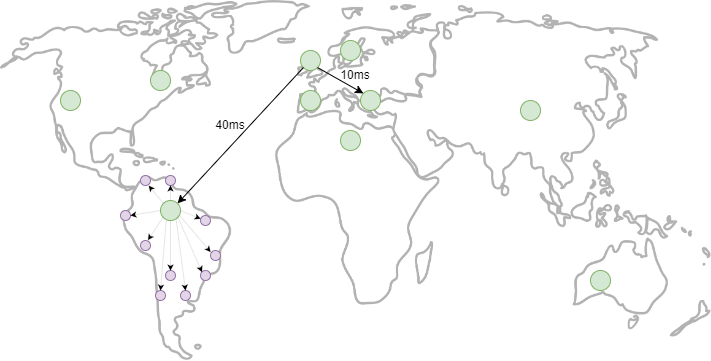

The diagram above was exported from draw.io. Its source (the exported page's mxGraphModel, read from the mxfile embedded in the PNG):
<mxGraphModel dx="373" dy="235" grid="0" gridSize="10" guides="1" tooltips="1" connect="1" arrows="1" fold="1" page="0" pageScale="1" pageWidth="1100" pageHeight="1700" math="0" shadow="0">
  <root>
    <mxCell id="0" />
    <mxCell id="1" parent="0" />
    <mxCell id="X1KxFXlsTexJpobBfIu2-1" value="" style="shape=image;verticalLabelPosition=bottom;labelBackgroundColor=default;verticalAlign=top;aspect=fixed;imageAspect=0;image=https://i.pinimg.com/originals/df/3b/ef/df3bef31cf21abc2d4c456756e926058.png;opacity=30;" vertex="1" parent="1">
      <mxGeometry x="530" y="480" width="710.53" height="360" as="geometry" />
    </mxCell>
    <mxCell id="X1KxFXlsTexJpobBfIu2-2" value="" style="ellipse;whiteSpace=wrap;html=1;aspect=fixed;fillColor=#d5e8d4;strokeColor=#82b366;" vertex="1" parent="1">
      <mxGeometry x="680" y="550" width="20" height="20" as="geometry" />
    </mxCell>
    <mxCell id="X1KxFXlsTexJpobBfIu2-3" value="" style="ellipse;whiteSpace=wrap;html=1;aspect=fixed;fillColor=#d5e8d4;strokeColor=#82b366;" vertex="1" parent="1">
      <mxGeometry x="830" y="530" width="20" height="20" as="geometry" />
    </mxCell>
    <mxCell id="X1KxFXlsTexJpobBfIu2-4" value="" style="ellipse;whiteSpace=wrap;html=1;aspect=fixed;fillColor=#d5e8d4;strokeColor=#82b366;" vertex="1" parent="1">
      <mxGeometry x="830" y="570" width="20" height="20" as="geometry" />
    </mxCell>
    <mxCell id="X1KxFXlsTexJpobBfIu2-5" value="" style="ellipse;whiteSpace=wrap;html=1;aspect=fixed;fillColor=#d5e8d4;strokeColor=#82b366;" vertex="1" parent="1">
      <mxGeometry x="890" y="570" width="20" height="20" as="geometry" />
    </mxCell>
    <mxCell id="X1KxFXlsTexJpobBfIu2-6" value="" style="ellipse;whiteSpace=wrap;html=1;aspect=fixed;fillColor=#d5e8d4;strokeColor=#82b366;" vertex="1" parent="1">
      <mxGeometry x="870" y="520" width="20" height="20" as="geometry" />
    </mxCell>
    <mxCell id="X1KxFXlsTexJpobBfIu2-7" value="" style="ellipse;whiteSpace=wrap;html=1;aspect=fixed;fillColor=#d5e8d4;strokeColor=#82b366;" vertex="1" parent="1">
      <mxGeometry x="1050" y="580" width="20" height="20" as="geometry" />
    </mxCell>
    <mxCell id="X1KxFXlsTexJpobBfIu2-8" value="" style="ellipse;whiteSpace=wrap;html=1;aspect=fixed;fillColor=#d5e8d4;strokeColor=#82b366;" vertex="1" parent="1">
      <mxGeometry x="1120" y="750" width="20" height="20" as="geometry" />
    </mxCell>
    <mxCell id="X1KxFXlsTexJpobBfIu2-9" value="" style="ellipse;whiteSpace=wrap;html=1;aspect=fixed;fillColor=#d5e8d4;strokeColor=#82b366;" vertex="1" parent="1">
      <mxGeometry x="690" y="680" width="20" height="20" as="geometry" />
    </mxCell>
    <mxCell id="X1KxFXlsTexJpobBfIu2-10" value="" style="ellipse;whiteSpace=wrap;html=1;aspect=fixed;fillColor=#d5e8d4;strokeColor=#82b366;" vertex="1" parent="1">
      <mxGeometry x="590" y="570" width="20" height="20" as="geometry" />
    </mxCell>
    <mxCell id="X1KxFXlsTexJpobBfIu2-11" value="" style="ellipse;whiteSpace=wrap;html=1;aspect=fixed;fillColor=#d5e8d4;strokeColor=#82b366;" vertex="1" parent="1">
      <mxGeometry x="870" y="610" width="20" height="20" as="geometry" />
    </mxCell>
    <mxCell id="X1KxFXlsTexJpobBfIu2-12" value="" style="endArrow=classic;html=1;rounded=0;exitX=0;exitY=1;exitDx=0;exitDy=0;entryX=1;entryY=0;entryDx=0;entryDy=0;" edge="1" parent="1" source="X1KxFXlsTexJpobBfIu2-3" target="X1KxFXlsTexJpobBfIu2-9">
      <mxGeometry width="50" height="50" relative="1" as="geometry">
        <mxPoint x="880" y="720" as="sourcePoint" />
        <mxPoint x="930" y="670" as="targetPoint" />
      </mxGeometry>
    </mxCell>
    <mxCell id="X1KxFXlsTexJpobBfIu2-13" value="40ms" style="text;html=1;align=center;verticalAlign=middle;whiteSpace=wrap;rounded=0;" vertex="1" parent="1">
      <mxGeometry x="730" y="590" width="60" height="30" as="geometry" />
    </mxCell>
    <mxCell id="X1KxFXlsTexJpobBfIu2-14" value="" style="endArrow=classic;html=1;rounded=0;exitX=1;exitY=1;exitDx=0;exitDy=0;entryX=0;entryY=0;entryDx=0;entryDy=0;" edge="1" parent="1" source="X1KxFXlsTexJpobBfIu2-3" target="X1KxFXlsTexJpobBfIu2-5">
      <mxGeometry width="50" height="50" relative="1" as="geometry">
        <mxPoint x="843" y="557" as="sourcePoint" />
        <mxPoint x="717" y="693" as="targetPoint" />
      </mxGeometry>
    </mxCell>
    <mxCell id="X1KxFXlsTexJpobBfIu2-15" value="10ms" style="text;html=1;align=center;verticalAlign=middle;whiteSpace=wrap;rounded=0;" vertex="1" parent="1">
      <mxGeometry x="855.27" y="540" width="60" height="30" as="geometry" />
    </mxCell>
    <mxCell id="X1KxFXlsTexJpobBfIu2-16" value="" style="ellipse;whiteSpace=wrap;html=1;aspect=fixed;fillColor=#e1d5e7;strokeColor=#9673a6;" vertex="1" parent="1">
      <mxGeometry x="670" y="720" width="10" height="10" as="geometry" />
    </mxCell>
    <mxCell id="X1KxFXlsTexJpobBfIu2-17" value="" style="ellipse;whiteSpace=wrap;html=1;aspect=fixed;fillColor=#e1d5e7;strokeColor=#9673a6;" vertex="1" parent="1">
      <mxGeometry x="685" y="770" width="10" height="10" as="geometry" />
    </mxCell>
    <mxCell id="X1KxFXlsTexJpobBfIu2-18" value="" style="ellipse;whiteSpace=wrap;html=1;aspect=fixed;fillColor=#e1d5e7;strokeColor=#9673a6;" vertex="1" parent="1">
      <mxGeometry x="710" y="770" width="10" height="10" as="geometry" />
    </mxCell>
    <mxCell id="X1KxFXlsTexJpobBfIu2-19" value="" style="ellipse;whiteSpace=wrap;html=1;aspect=fixed;fillColor=#e1d5e7;strokeColor=#9673a6;" vertex="1" parent="1">
      <mxGeometry x="730" y="750" width="10" height="10" as="geometry" />
    </mxCell>
    <mxCell id="X1KxFXlsTexJpobBfIu2-20" value="" style="ellipse;whiteSpace=wrap;html=1;aspect=fixed;fillColor=#e1d5e7;strokeColor=#9673a6;" vertex="1" parent="1">
      <mxGeometry x="695" y="750" width="10" height="10" as="geometry" />
    </mxCell>
    <mxCell id="X1KxFXlsTexJpobBfIu2-21" value="" style="ellipse;whiteSpace=wrap;html=1;aspect=fixed;fillColor=#e1d5e7;strokeColor=#9673a6;" vertex="1" parent="1">
      <mxGeometry x="740" y="730" width="10" height="10" as="geometry" />
    </mxCell>
    <mxCell id="X1KxFXlsTexJpobBfIu2-22" value="" style="ellipse;whiteSpace=wrap;html=1;aspect=fixed;fillColor=#e1d5e7;strokeColor=#9673a6;" vertex="1" parent="1">
      <mxGeometry x="670" y="655" width="10" height="10" as="geometry" />
    </mxCell>
    <mxCell id="X1KxFXlsTexJpobBfIu2-23" value="" style="ellipse;whiteSpace=wrap;html=1;aspect=fixed;fillColor=#e1d5e7;strokeColor=#9673a6;" vertex="1" parent="1">
      <mxGeometry x="650" y="690" width="10" height="10" as="geometry" />
    </mxCell>
    <mxCell id="X1KxFXlsTexJpobBfIu2-24" value="" style="ellipse;whiteSpace=wrap;html=1;aspect=fixed;fillColor=#e1d5e7;strokeColor=#9673a6;" vertex="1" parent="1">
      <mxGeometry x="730" y="695" width="10" height="10" as="geometry" />
    </mxCell>
    <mxCell id="X1KxFXlsTexJpobBfIu2-25" value="" style="ellipse;whiteSpace=wrap;html=1;aspect=fixed;fillColor=#e1d5e7;strokeColor=#9673a6;" vertex="1" parent="1">
      <mxGeometry x="695" y="655" width="10" height="10" as="geometry" />
    </mxCell>
    <mxCell id="X1KxFXlsTexJpobBfIu2-26" value="" style="endArrow=classic;html=1;rounded=0;strokeWidth=0;exitX=0;exitY=0.5;exitDx=0;exitDy=0;entryX=1;entryY=0.5;entryDx=0;entryDy=0;" edge="1" parent="1" source="X1KxFXlsTexJpobBfIu2-9" target="X1KxFXlsTexJpobBfIu2-23">
      <mxGeometry width="50" height="50" relative="1" as="geometry">
        <mxPoint x="750" y="740" as="sourcePoint" />
        <mxPoint x="800" y="690" as="targetPoint" />
      </mxGeometry>
    </mxCell>
    <mxCell id="X1KxFXlsTexJpobBfIu2-27" value="" style="endArrow=classic;html=1;rounded=0;strokeWidth=0;exitX=0;exitY=0;exitDx=0;exitDy=0;entryX=0.827;entryY=1.023;entryDx=0;entryDy=0;entryPerimeter=0;" edge="1" parent="1" source="X1KxFXlsTexJpobBfIu2-9" target="X1KxFXlsTexJpobBfIu2-22">
      <mxGeometry width="50" height="50" relative="1" as="geometry">
        <mxPoint x="700" y="700" as="sourcePoint" />
        <mxPoint x="670" y="705" as="targetPoint" />
      </mxGeometry>
    </mxCell>
    <mxCell id="X1KxFXlsTexJpobBfIu2-28" value="" style="endArrow=classic;html=1;rounded=0;strokeWidth=0;exitX=0.5;exitY=0;exitDx=0;exitDy=0;entryX=0.5;entryY=1;entryDx=0;entryDy=0;" edge="1" parent="1" source="X1KxFXlsTexJpobBfIu2-9" target="X1KxFXlsTexJpobBfIu2-25">
      <mxGeometry width="50" height="50" relative="1" as="geometry">
        <mxPoint x="703" y="693" as="sourcePoint" />
        <mxPoint x="688" y="675" as="targetPoint" />
      </mxGeometry>
    </mxCell>
    <mxCell id="X1KxFXlsTexJpobBfIu2-29" value="" style="endArrow=classic;html=1;rounded=0;strokeWidth=0;exitX=0.5;exitY=0;exitDx=0;exitDy=0;entryX=0.009;entryY=0.332;entryDx=0;entryDy=0;entryPerimeter=0;" edge="1" parent="1" target="X1KxFXlsTexJpobBfIu2-24">
      <mxGeometry width="50" height="50" relative="1" as="geometry">
        <mxPoint x="710" y="690" as="sourcePoint" />
        <mxPoint x="710" y="675" as="targetPoint" />
      </mxGeometry>
    </mxCell>
    <mxCell id="X1KxFXlsTexJpobBfIu2-30" value="" style="endArrow=classic;html=1;rounded=0;strokeWidth=0;exitX=0;exitY=1;exitDx=0;exitDy=0;entryX=0.755;entryY=-0.041;entryDx=0;entryDy=0;entryPerimeter=0;" edge="1" parent="1" source="X1KxFXlsTexJpobBfIu2-9" target="X1KxFXlsTexJpobBfIu2-16">
      <mxGeometry width="50" height="50" relative="1" as="geometry">
        <mxPoint x="720" y="700" as="sourcePoint" />
        <mxPoint x="720" y="685" as="targetPoint" />
      </mxGeometry>
    </mxCell>
    <mxCell id="X1KxFXlsTexJpobBfIu2-31" value="" style="endArrow=classic;html=1;rounded=0;strokeWidth=0;exitX=0.286;exitY=0.989;exitDx=0;exitDy=0;entryX=0.5;entryY=0;entryDx=0;entryDy=0;exitPerimeter=0;" edge="1" parent="1" source="X1KxFXlsTexJpobBfIu2-9" target="X1KxFXlsTexJpobBfIu2-17">
      <mxGeometry width="50" height="50" relative="1" as="geometry">
        <mxPoint x="703" y="707" as="sourcePoint" />
        <mxPoint x="688" y="730" as="targetPoint" />
      </mxGeometry>
    </mxCell>
    <mxCell id="X1KxFXlsTexJpobBfIu2-32" value="" style="endArrow=classic;html=1;rounded=0;strokeWidth=0;exitX=0.5;exitY=1;exitDx=0;exitDy=0;entryX=0.5;entryY=0;entryDx=0;entryDy=0;" edge="1" parent="1" source="X1KxFXlsTexJpobBfIu2-9" target="X1KxFXlsTexJpobBfIu2-20">
      <mxGeometry width="50" height="50" relative="1" as="geometry">
        <mxPoint x="713" y="717" as="sourcePoint" />
        <mxPoint x="698" y="740" as="targetPoint" />
      </mxGeometry>
    </mxCell>
    <mxCell id="X1KxFXlsTexJpobBfIu2-33" value="" style="endArrow=classic;html=1;rounded=0;strokeWidth=0;exitX=0.777;exitY=0.916;exitDx=0;exitDy=0;entryX=0.5;entryY=0;entryDx=0;entryDy=0;exitPerimeter=0;" edge="1" parent="1" source="X1KxFXlsTexJpobBfIu2-9" target="X1KxFXlsTexJpobBfIu2-18">
      <mxGeometry width="50" height="50" relative="1" as="geometry">
        <mxPoint x="710" y="710" as="sourcePoint" />
        <mxPoint x="710" y="760" as="targetPoint" />
      </mxGeometry>
    </mxCell>
    <mxCell id="X1KxFXlsTexJpobBfIu2-34" value="" style="endArrow=classic;html=1;rounded=0;strokeWidth=0;exitX=1;exitY=1;exitDx=0;exitDy=0;entryX=0;entryY=0;entryDx=0;entryDy=0;" edge="1" parent="1" source="X1KxFXlsTexJpobBfIu2-9" target="X1KxFXlsTexJpobBfIu2-19">
      <mxGeometry width="50" height="50" relative="1" as="geometry">
        <mxPoint x="716" y="708" as="sourcePoint" />
        <mxPoint x="725" y="780" as="targetPoint" />
      </mxGeometry>
    </mxCell>
    <mxCell id="X1KxFXlsTexJpobBfIu2-35" value="" style="endArrow=classic;html=1;rounded=0;strokeWidth=0;exitX=0.941;exitY=0.734;exitDx=0;exitDy=0;entryX=0.009;entryY=0.141;entryDx=0;entryDy=0;exitPerimeter=0;entryPerimeter=0;" edge="1" parent="1" source="X1KxFXlsTexJpobBfIu2-9" target="X1KxFXlsTexJpobBfIu2-21">
      <mxGeometry width="50" height="50" relative="1" as="geometry">
        <mxPoint x="717" y="707" as="sourcePoint" />
        <mxPoint x="741" y="761" as="targetPoint" />
      </mxGeometry>
    </mxCell>
  </root>
</mxGraphModel>